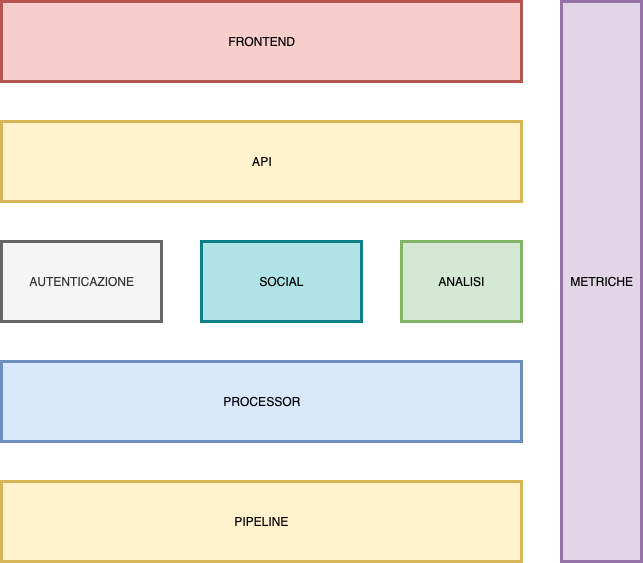

The diagram above was exported from draw.io. Its source (the exported page's mxGraphModel, read from the mxfile embedded in the PNG):
<mxGraphModel dx="847" dy="764" grid="1" gridSize="10" guides="1" tooltips="1" connect="1" arrows="1" fold="1" page="1" pageScale="1" pageWidth="827" pageHeight="1169" math="0" shadow="0">
  <root>
    <mxCell id="0" />
    <mxCell id="1" parent="0" />
    <mxCell id="l0RRSz4593Z0yC1gEb19-1" value="FRONTEND" style="rounded=0;whiteSpace=wrap;html=1;strokeWidth=3;fillColor=#f8cecc;strokeColor=#b85450;" vertex="1" parent="1">
      <mxGeometry x="40" y="40" width="520" height="80" as="geometry" />
    </mxCell>
    <mxCell id="l0RRSz4593Z0yC1gEb19-2" value="METRICHE" style="rounded=0;whiteSpace=wrap;html=1;strokeWidth=3;fillColor=#e1d5e7;strokeColor=#9673a6;" vertex="1" parent="1">
      <mxGeometry x="600" y="40" width="80" height="560" as="geometry" />
    </mxCell>
    <mxCell id="l0RRSz4593Z0yC1gEb19-3" value="API" style="rounded=0;whiteSpace=wrap;html=1;strokeWidth=3;fillColor=#fff2cc;strokeColor=#d6b656;" vertex="1" parent="1">
      <mxGeometry x="40" y="160" width="520" height="80" as="geometry" />
    </mxCell>
    <mxCell id="l0RRSz4593Z0yC1gEb19-4" value="AUTENTICAZIONE" style="rounded=0;whiteSpace=wrap;html=1;strokeWidth=3;fillColor=#f5f5f5;strokeColor=#666666;fontColor=#333333;" vertex="1" parent="1">
      <mxGeometry x="40" y="280" width="160" height="80" as="geometry" />
    </mxCell>
    <mxCell id="l0RRSz4593Z0yC1gEb19-5" value="SOCIAL" style="rounded=0;whiteSpace=wrap;html=1;strokeWidth=3;fillColor=#b0e3e6;strokeColor=#0e8088;" vertex="1" parent="1">
      <mxGeometry x="240" y="280" width="160" height="80" as="geometry" />
    </mxCell>
    <mxCell id="l0RRSz4593Z0yC1gEb19-6" value="ANALISI" style="rounded=0;whiteSpace=wrap;html=1;strokeWidth=3;fillColor=#d5e8d4;strokeColor=#82b366;" vertex="1" parent="1">
      <mxGeometry x="440" y="280" width="120" height="80" as="geometry" />
    </mxCell>
    <mxCell id="l0RRSz4593Z0yC1gEb19-7" value="PROCESSOR" style="rounded=0;whiteSpace=wrap;html=1;strokeWidth=3;fillColor=#dae8fc;strokeColor=#6c8ebf;" vertex="1" parent="1">
      <mxGeometry x="40" y="400" width="520" height="80" as="geometry" />
    </mxCell>
    <mxCell id="l0RRSz4593Z0yC1gEb19-8" value="PIPELINE" style="rounded=0;whiteSpace=wrap;html=1;strokeWidth=3;fillColor=#fff2cc;strokeColor=#d6b656;" vertex="1" parent="1">
      <mxGeometry x="40" y="520" width="520" height="80" as="geometry" />
    </mxCell>
  </root>
</mxGraphModel>